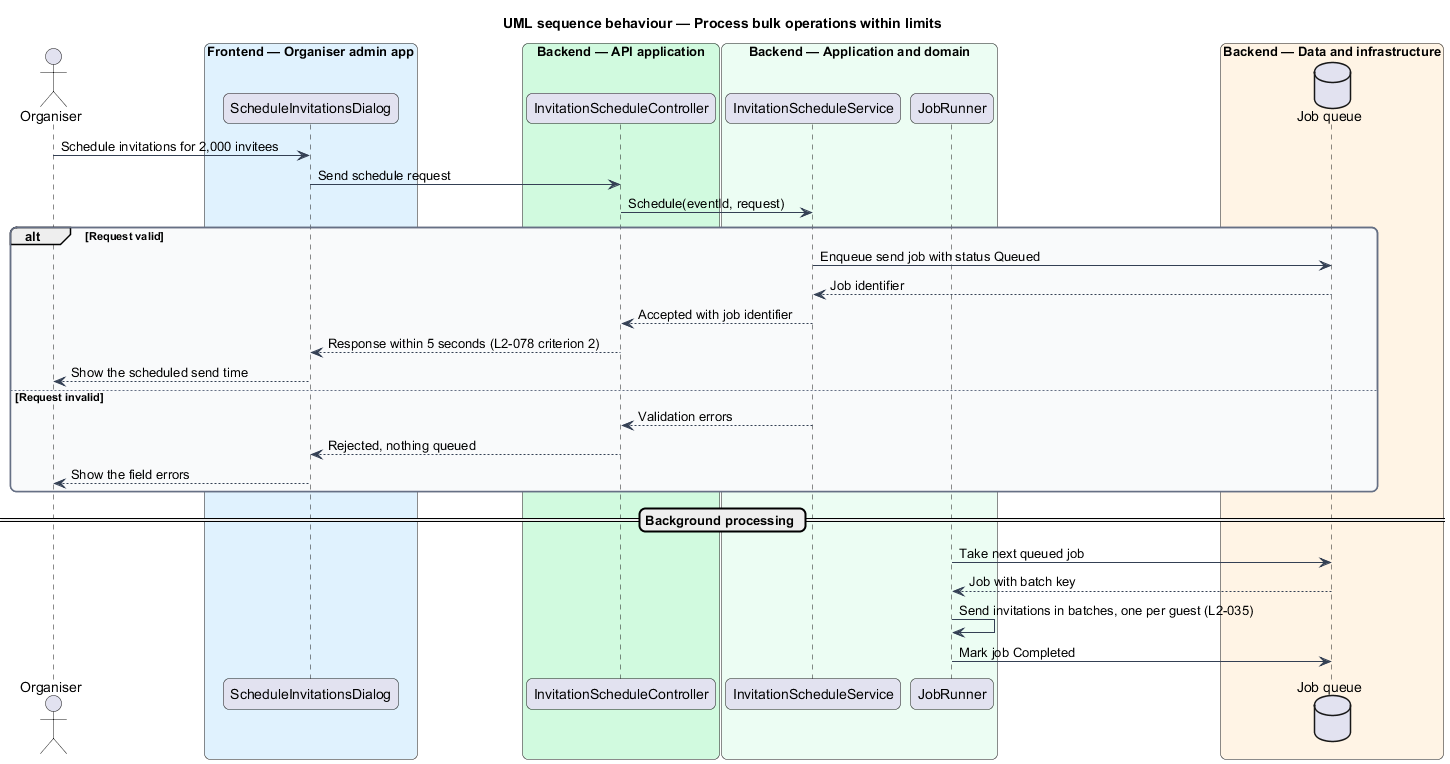

The diagram above was rendered by PlantUML. Its source (embedded in the PNG):
@startuml
title UML sequence behaviour — Process bulk operations within limits
skinparam backgroundColor #FFFFFF
skinparam shadowing false
skinparam roundcorner 12
skinparam defaultFontName Arial
skinparam ArrowColor #344054
skinparam rectangle {
  BorderColor #344054
  FontColor #101828
}
skinparam package {
  BorderColor #667085
  FontColor #101828
  BackgroundColor #F9FAFB
}
actor "Organiser" as actor
box "Frontend — Organiser admin app" #E0F2FE
  participant "ScheduleInvitationsDialog" as dialog
end box
box "Backend — API application" #D1FADF
  participant "InvitationScheduleController" as ctrl
end box
box "Backend — Application and domain" #ECFDF3
  participant "InvitationScheduleService" as svc
  participant "JobRunner" as runner
end box
box "Backend — Data and infrastructure" #FFF4E5
  database "Job queue" as queue
end box
actor -> dialog : Schedule invitations for 2,000 invitees
dialog -> ctrl : Send schedule request
ctrl -> svc : Schedule(eventId, request)
alt Request valid
  svc -> queue : Enqueue send job with status Queued
  queue --> svc : Job identifier
  svc --> ctrl : Accepted with job identifier
  ctrl --> dialog : Response within 5 seconds (L2-078 criterion 2)
  dialog --> actor : Show the scheduled send time
else Request invalid
  svc --> ctrl : Validation errors
  ctrl --> dialog : Rejected, nothing queued
  dialog --> actor : Show the field errors
end
== Background processing ==
runner -> queue : Take next queued job
queue --> runner : Job with batch key
runner -> runner : Send invitations in batches, one per guest (L2-035)
runner -> queue : Mark job Completed
@enduml